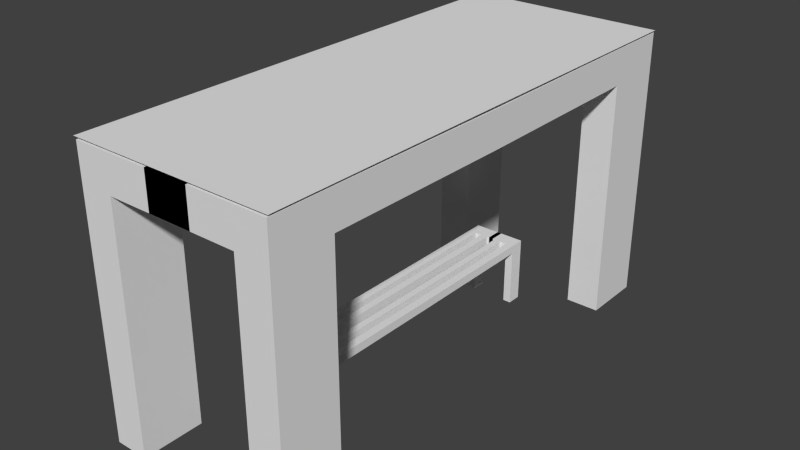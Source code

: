 # Source: Parada_de_onibus.blend  (saved by Blender 2.64.0; exported with 4.5.12 LTS)
import bpy
from mathutils import Matrix  # noqa: F401  (used for matrix-valued properties, if any)

bpy.ops.wm.read_factory_settings(use_empty=True)
scene = bpy.context.scene
scene.name = 'Scene'

# ---- collections
col_collection_1 = bpy.data.collections.new('Collection 1'); scene.collection.children.link(col_collection_1)

# ---- materials (node trees are filled in below, after node groups)
mat_material = bpy.data.materials.new('Material')
mat_material.alpha_threshold = 0.0
mat_material.use_transparent_shadow = False
mat_material.roughness = 0.5
mat_material.line_color = (0.0, 0.0, 0.0, 1.0)

# ---- material node trees

# ---- world
world_world = bpy.data.worlds.new('World'); scene.world = world_world
world_world.color = (0.05088, 0.05088, 0.05088)
world_world.use_sun_shadow = False
world_world.sun_shadow_jitter_overblur = 0.0
world_world.cycles.sampling_method = 'MANUAL'
world_world.cycles.sample_map_resolution = 256

# ---- meshes
me_cube_001 = bpy.data.meshes.new('Cube.001')
me_cube_001.from_pydata([(0.956, 2.385, 2.352), (-0.9708, 2.385, 2.352), (0.956, -2.386, 2.352), (-0.9708, -2.386, 2.352)], [], [(2, 0, 1, 3)])
_uv = me_cube_001.uv_layers.new(name='UVMap')
_uv.uv.foreach_set('vector', [0.005565, 0.0, 0.0, 1.814, 0.9944, 1.817, 1.0, 0.003051])
me_cube_001.materials.append(mat_material)
me_cube_001.use_remesh_preserve_volume = False
me_cube_001.use_remesh_preserve_attributes = False
me_cube_001.use_mirror_vertex_groups = False
me_cube_001.update()
me_cube = bpy.data.meshes.new('Cube')
me_cube.from_pydata([(-0.6245, -1.802, -0.2883), (-0.6245, -2.385, -0.2883), (-0.9444, -2.385, -0.2883), (-0.9444, -1.802, -0.2883), (-0.6245, -1.802, 1.992), (-0.6245, -2.385, 1.992), (-0.9444, -2.385, 1.992), (-0.9444, -1.802, 1.992), (-0.6245, -1.802, 2.33), (-0.6245, -2.385, 2.33), (-0.9444, -2.385, 2.33), (-0.9444, -1.802, 2.33), (0.207, -1.802, 1.992), (0.207, -2.385, 1.992), (0.207, -1.802, 2.33), (0.207, -2.385, 2.33), (-0.6245, 0.0, 1.982), (-0.9444, 0.0, 1.982), (-0.7311, 0.0, 2.32), (0.207, -1.802, 1.992), (0.207, -2.385, 1.992), (0.207, -1.802, 2.33), (0.207, -2.385, 2.33), (-0.1748, -1.349, -0.2563), (-0.1748, -1.487, -0.2563), (-0.2506, -1.487, -0.2563), (-0.2506, -1.349, -0.2563), (-0.1748, -1.349, 0.2837), (-0.1748, -1.487, 0.2837), (-0.2506, -1.487, 0.2837), (-0.2506, -1.349, 0.2837), (-0.1748, -1.349, 0.3637), (-0.1748, -1.487, 0.3637), (-0.2506, -1.487, 0.3637), (-0.2506, -1.349, 0.3637), (0.02212, -1.349, 0.2837), (0.02212, -1.487, 0.2837), (0.02212, -1.349, 0.3637), (0.02212, -1.487, 0.3637), (-0.1748, 0.0, 0.2814), (-0.2506, 0.0, 0.2814), (-0.1748, 0.0, 0.3614), (-0.2506, 0.0, 0.3614), (0.02212, -1.349, 0.2837), (0.02212, -1.487, 0.2837), (0.02212, -1.349, 0.3637), (0.02212, -1.487, 0.3637), (-0.1092, -1.349, 0.2837), (-0.04352, -1.349, 0.2837), (-0.04352, -1.349, 0.3637), (-0.1092, -1.349, 0.3637), (-0.04352, -1.487, 0.2837), (-0.1092, -1.487, 0.2837), (-0.1092, -1.487, 0.3637), (-0.04352, -1.487, 0.3637), (-0.1092, 0.0, 0.2837), (-0.04352, 0.0, 0.2837), (-0.04352, 0.0, 0.3637), (-0.1092, 0.0, 0.3637), (0.6245, -1.802, -0.2883), (0.6245, -2.385, -0.2883), (0.9444, -2.385, -0.2883), (0.9444, -1.802, -0.2883), (0.6245, -1.802, 1.992), (0.6245, -2.385, 1.992), (0.9444, -2.385, 1.992), (0.9444, -1.802, 1.992), (0.6245, -1.802, 2.33), (0.6245, -2.385, 2.33), (0.9444, -2.385, 2.33), (0.9444, -1.802, 2.33), (-0.207, -1.802, 1.992), (-0.207, -2.385, 1.992), (-0.207, -1.802, 2.33), (-0.207, -2.385, 2.33), (0.6245, 0.0, 1.982), (0.9444, 0.0, 1.982), (0.6245, 0.0, 2.32), (0.9444, 0.0, 2.32), (-0.207, -1.802, 1.992), (-0.207, -2.385, 1.992), (-0.207, -1.802, 2.33), (-0.207, -2.385, 2.33), (0.1748, -1.349, -0.2563), (0.1748, -1.487, -0.2563), (0.2506, -1.487, -0.2563), (0.2506, -1.349, -0.2563), (0.1748, -1.349, 0.2837), (0.1748, -1.487, 0.2837), (0.2506, -1.487, 0.2837), (0.2506, -1.349, 0.2837), (0.1748, -1.349, 0.3637), (0.1748, -1.487, 0.3637), (0.2506, -1.487, 0.3637), (0.2506, -1.349, 0.3637), (-0.02212, -1.349, 0.2837), (-0.02212, -1.487, 0.2837), (-0.02212, -1.349, 0.3637), (-0.02212, -1.487, 0.3637), (0.1748, 0.0, 0.2814), (0.2506, 0.0, 0.2814), (0.1748, 0.0, 0.3614), (0.2506, 0.0, 0.3614), (-0.02212, -1.349, 0.2837), (-0.02212, -1.487, 0.2837), (-0.02212, -1.349, 0.3637), (-0.02212, -1.487, 0.3637), (0.1092, -1.349, 0.2837), (0.04352, -1.349, 0.2837), (0.04352, -1.349, 0.3637), (0.1092, -1.349, 0.3637), (0.04352, -1.487, 0.2837), (0.1092, -1.487, 0.2837), (0.1092, -1.487, 0.3637), (0.04352, -1.487, 0.3637), (0.1092, 0.0, 0.2837), (0.04352, 0.0, 0.2837), (0.04352, 0.0, 0.3637), (0.1092, 0.0, 0.3637), (-0.6245, 1.802, -0.2883), (-0.6245, 2.385, -0.2883), (-0.9444, 2.385, -0.2883), (-0.9444, 1.802, -0.2883), (-0.6245, 1.802, 1.992), (-0.6245, 2.385, 1.992), (-0.9444, 2.385, 1.992), (-0.9444, 1.802, 1.992), (-0.6245, 1.802, 2.33), (-0.6245, 2.385, 2.33), (-0.9444, 2.385, 2.33), (-0.9444, 1.802, 2.33), (0.207, 1.802, 1.992), (0.207, 2.385, 1.992), (0.207, 1.802, 2.33), (0.207, 2.385, 2.33), (0.207, 1.802, 1.992), (0.207, 2.385, 1.992), (0.207, 1.802, 2.33), (0.207, 2.385, 2.33), (-0.1748, 1.349, -0.2563), (-0.1748, 1.487, -0.2563), (-0.2506, 1.487, -0.2563), (-0.2506, 1.349, -0.2563), (-0.1748, 1.349, 0.2837), (-0.1748, 1.487, 0.2837), (-0.2506, 1.487, 0.2837), (-0.2506, 1.349, 0.2837), (-0.1748, 1.349, 0.3637), (-0.1748, 1.487, 0.3637), (-0.2506, 1.487, 0.3637), (-0.2506, 1.349, 0.3637), (0.02212, 1.349, 0.2837), (0.02212, 1.487, 0.2837), (0.02212, 1.349, 0.3637), (0.02212, 1.487, 0.3637), (0.02212, 1.349, 0.2837), (0.02212, 1.487, 0.2837), (0.02212, 1.349, 0.3637), (0.02212, 1.487, 0.3637), (-0.1092, 1.349, 0.2837), (-0.04352, 1.349, 0.2837), (-0.04352, 1.349, 0.3637), (-0.1092, 1.349, 0.3637), (-0.04352, 1.487, 0.2837), (-0.1092, 1.487, 0.2837), (-0.1092, 1.487, 0.3637), (-0.04352, 1.487, 0.3637), (0.6245, 1.802, -0.2883), (0.6245, 2.385, -0.2883), (0.9444, 2.385, -0.2883), (0.9444, 1.802, -0.2883), (0.6245, 1.802, 1.992), (0.6245, 2.385, 1.992), (0.9444, 2.385, 1.992), (0.9444, 1.802, 1.992), (0.6245, 1.802, 2.33), (0.6245, 2.385, 2.33), (0.9444, 2.385, 2.33), (0.9444, 1.802, 2.33), (-0.207, 1.802, 1.992), (-0.207, 2.385, 1.992), (-0.207, 1.802, 2.33), (-0.207, 2.385, 2.33), (-0.207, 1.802, 1.992), (-0.207, 2.385, 1.992), (-0.207, 1.802, 2.33), (-0.207, 2.385, 2.33), (0.1748, 1.349, -0.2563), (0.1748, 1.487, -0.2563), (0.2506, 1.487, -0.2563), (0.2506, 1.349, -0.2563), (0.1748, 1.349, 0.2837), (0.1748, 1.487, 0.2837), (0.2506, 1.487, 0.2837), (0.2506, 1.349, 0.2837), (0.1748, 1.349, 0.3637), (0.1748, 1.487, 0.3637), (0.2506, 1.487, 0.3637), (0.2506, 1.349, 0.3637), (-0.02212, 1.349, 0.2837), (-0.02212, 1.487, 0.2837), (-0.02212, 1.349, 0.3637), (-0.02212, 1.487, 0.3637), (-0.02212, 1.349, 0.2837), (-0.02212, 1.487, 0.2837), (-0.02212, 1.349, 0.3637), (-0.02212, 1.487, 0.3637), (0.1092, 1.349, 0.2837), (0.04352, 1.349, 0.2837), (0.04352, 1.349, 0.3637), (0.1092, 1.349, 0.3637), (0.04352, 1.487, 0.2837), (0.1092, 1.487, 0.2837), (0.1092, 1.487, 0.3637), (0.04352, 1.487, 0.3637)], [], [(0, 1, 2, 3), (10, 11, 7, 6), (0, 4, 5, 1), (1, 5, 6, 2), (2, 6, 7, 3), (4, 0, 3, 7), (8, 11, 10, 9), (4, 8, 14, 12), (16, 18, 8, 4), (9, 10, 6, 5), (15, 13, 20, 22), (12, 13, 5, 4), (8, 9, 15, 14), (9, 5, 13, 15), (4, 7, 17, 16), (21, 22, 20, 19), (12, 14, 21, 19), (19, 20, 13, 12), (14, 15, 22, 21), (23, 24, 25, 26), (33, 34, 30, 29), (23, 27, 28, 24), (24, 28, 29, 25), (25, 29, 30, 26), (27, 23, 26, 30), (31, 34, 33, 32), (48, 49, 37, 35), (39, 41, 31, 27), (32, 33, 29, 28), (38, 36, 44, 46), (47, 52, 28, 27), (49, 54, 38, 37), (54, 51, 36, 38), (39, 40, 42, 41), (42, 40, 30, 34), (27, 30, 40, 39), (41, 42, 34, 31), (45, 46, 44, 43), (35, 37, 45, 43), (43, 44, 36, 35), (37, 38, 46, 45), (27, 31, 50, 47), (58, 55, 47, 50), (35, 36, 51, 48), (48, 51, 52, 47), (31, 32, 53, 50), (50, 53, 54, 49), (32, 28, 52, 53), (53, 52, 51, 54), (55, 58, 57, 56), (49, 48, 56, 57), (57, 58, 50, 49), (55, 56, 48, 47), (59, 62, 61, 60), (69, 65, 66, 70), (59, 60, 64, 63), (60, 61, 65, 64), (61, 62, 66, 65), (63, 66, 62, 59), (67, 68, 69, 70), (63, 71, 73, 67), (75, 63, 67, 77), (68, 64, 65, 69), (74, 82, 80, 72), (71, 63, 64, 72), (67, 73, 74, 68), (68, 74, 72, 64), (75, 77, 78, 76), (78, 70, 66, 76), (63, 75, 76, 66), (77, 67, 70, 78), (81, 79, 80, 82), (71, 79, 81, 73), (79, 71, 72, 80), (73, 81, 82, 74), (83, 86, 85, 84), (93, 89, 90, 94), (83, 84, 88, 87), (84, 85, 89, 88), (85, 86, 90, 89), (87, 90, 86, 83), (91, 92, 93, 94), (108, 95, 97, 109), (99, 87, 91, 101), (92, 88, 89, 93), (98, 106, 104, 96), (107, 87, 88, 112), (109, 97, 98, 114), (114, 98, 96, 111), (99, 101, 102, 100), (102, 94, 90, 100), (87, 99, 100, 90), (101, 91, 94, 102), (105, 103, 104, 106), (95, 103, 105, 97), (103, 95, 96, 104), (97, 105, 106, 98), (87, 107, 110, 91), (118, 110, 107, 115), (95, 108, 111, 96), (108, 107, 112, 111), (91, 110, 113, 92), (110, 109, 114, 113), (92, 113, 112, 88), (113, 114, 111, 112), (115, 116, 117, 118), (109, 117, 116, 108), (117, 109, 110, 118), (115, 107, 108, 116), (119, 122, 121, 120), (129, 125, 126, 130), (119, 120, 124, 123), (120, 121, 125, 124), (121, 122, 126, 125), (123, 126, 122, 119), (127, 128, 129, 130), (123, 131, 133, 127), (128, 124, 125, 129), (134, 138, 136, 132), (131, 123, 124, 132), (127, 133, 134, 128), (128, 134, 132, 124), (18, 11, 8), (123, 16, 17, 126), (18, 17, 7, 11), (137, 135, 136, 138), (131, 135, 137, 133), (135, 131, 132, 136), (133, 137, 138, 134), (139, 142, 141, 140), (149, 145, 146, 150), (139, 140, 144, 143), (140, 141, 145, 144), (141, 142, 146, 145), (143, 146, 142, 139), (147, 148, 149, 150), (160, 151, 153, 161), (148, 144, 145, 149), (154, 158, 156, 152), (159, 143, 144, 164), (161, 153, 154, 166), (166, 154, 152, 163), (42, 150, 146, 40), (41, 147, 150, 42), (143, 39, 40, 146), (39, 143, 147, 41), (157, 155, 156, 158), (151, 155, 157, 153), (155, 151, 152, 156), (153, 157, 158, 154), (143, 159, 162, 147), (151, 160, 163, 152), (160, 159, 164, 163), (147, 162, 165, 148), (162, 161, 166, 165), (148, 165, 164, 144), (165, 166, 163, 164), (57, 161, 162, 58), (18, 127, 130), (58, 162, 159, 55), (55, 159, 160, 56), (167, 168, 169, 170), (177, 178, 174, 173), (167, 171, 172, 168), (168, 172, 173, 169), (169, 173, 174, 170), (171, 167, 170, 174), (175, 178, 177, 176), (171, 175, 181, 179), (18, 130, 126, 17), (176, 177, 173, 172), (182, 180, 184, 186), (179, 180, 172, 171), (175, 176, 182, 181), (176, 172, 180, 182), (75, 77, 175, 171), (78, 76, 174, 178), (171, 174, 76, 75), (185, 186, 184, 183), (179, 181, 185, 183), (183, 184, 180, 179), (181, 182, 186, 185), (187, 188, 189, 190), (197, 198, 194, 193), (187, 191, 192, 188), (188, 192, 193, 189), (189, 193, 194, 190), (191, 187, 190, 194), (195, 198, 197, 196), (208, 209, 201, 199), (16, 123, 127, 18), (196, 197, 193, 192), (202, 200, 204, 206), (207, 212, 192, 191), (209, 214, 202, 201), (214, 211, 200, 202), (101, 102, 198, 195), (99, 101, 195, 191), (191, 194, 100, 99), (77, 78, 178, 175), (205, 206, 204, 203), (199, 201, 205, 203), (203, 204, 200, 199), (201, 202, 206, 205), (191, 195, 210, 207), (118, 115, 207, 210), (199, 200, 211, 208), (208, 211, 212, 207), (195, 196, 213, 210), (210, 213, 214, 209), (196, 192, 212, 213), (213, 212, 211, 214), (209, 208, 116, 117), (117, 118, 210, 209), (16, 17, 18), (161, 57, 56, 160), (115, 116, 208, 207), (102, 100, 194, 198)])
_uv = me_cube.uv_layers.new(name='UVMap')
_uv.uv.foreach_set('vector', [0.1907, 0.8871, 0.1909, 0.8306, 0.2218, 0.8307, 0.2216, 0.8872, 0.2707, 0.4673, 0.2705, 0.4108, 0.3032, 0.4107, 0.3034, 0.4672, 0.8976, 0.004839, 0.8983, 0.2255, 0.8418, 0.2257, 0.8411, 0.005012, 0.1798, 0.4771, 0.1791, 0.6977, 0.1482, 0.6976, 0.1488, 0.477, 0.524, 0.4665, 0.3034, 0.4672, 0.3032, 0.4107, 0.5238, 0.41, 0.7658, 0.7173, 0.7665, 0.938, 0.7355, 0.9381, 0.7349, 0.7174, 0.4435, 0.5337, 0.4126, 0.5338, 0.4124, 0.4773, 0.4434, 0.4772, 0.302, 0.8209, 0.2693, 0.8208, 0.2695, 0.7404, 0.3022, 0.7405, 0.8103, 0.6509, 0.7775, 0.651, 0.7762, 0.4766, 0.8089, 0.4765, 0.179, 0.7304, 0.1481, 0.7303, 0.1482, 0.6976, 0.1791, 0.6977, 0.0, 0.0, 0.0, 0.0, 0.0, 0.0, 0.0, 0.0, 0.3241, 0.7405, 0.3806, 0.7404, 0.3808, 0.8208, 0.3243, 0.821, 0.4435, 0.5337, 0.4434, 0.4772, 0.5238, 0.477, 0.524, 0.5334, 0.179, 0.7304, 0.1791, 0.6977, 0.2596, 0.698, 0.2595, 0.7307, 0.9189, 0.8253, 0.8879, 0.8253, 0.8874, 0.651, 0.9183, 0.6509, 0.6564, 0.4669, 0.6562, 0.4104, 0.6889, 0.4103, 0.6891, 0.4668, 0.0, 0.0, 0.0, 0.0, 0.0, 0.0, 0.0, 0.0, 0.0, 0.0, 0.0, 0.0, 0.0, 0.0, 0.0, 0.0, 0.0, 0.0, 0.0, 0.0, 0.0, 0.0, 0.0, 0.0, 0.8103, 0.835, 0.8103, 0.8484, 0.803, 0.8484, 0.8029, 0.8351, 0.7277, 0.2928, 0.7276, 0.2795, 0.7354, 0.2794, 0.7354, 0.2928, 0.06083, 0.7404, 0.06099, 0.7926, 0.04762, 0.7927, 0.04746, 0.7404, 0.2768, 0.8306, 0.2766, 0.8829, 0.2693, 0.8829, 0.2695, 0.8306, 0.7876, 0.2927, 0.7354, 0.2928, 0.7354, 0.2794, 0.7876, 0.2793, 0.1261, 0.862, 0.1262, 0.8097, 0.1335, 0.8097, 0.1334, 0.862, 0.9476, 0.751, 0.955, 0.7511, 0.9549, 0.7644, 0.9476, 0.7644, 0.7869, 0.8659, 0.7869, 0.8581, 0.7932, 0.8581, 0.7933, 0.8659, 0.1344, 0.6075, 0.1267, 0.6075, 0.1261, 0.477, 0.1338, 0.477, 0.2766, 0.8906, 0.2693, 0.8906, 0.2693, 0.8829, 0.2766, 0.8829, 0.0, 0.0, 0.0, 0.0, 0.0, 0.0, 0.0, 0.0, 0.7098, 0.7307, 0.7098, 0.7174, 0.7162, 0.7174, 0.7161, 0.7308, 0.9349, 0.751, 0.9349, 0.7644, 0.9285, 0.7644, 0.9286, 0.751, 0.2893, 0.8907, 0.2893, 0.8829, 0.2957, 0.8829, 0.2957, 0.8907, 0.3551, 0.8615, 0.3478, 0.8615, 0.3477, 0.8538, 0.3551, 0.8538, 0.7274, 0.1489, 0.7352, 0.1489, 0.7354, 0.2794, 0.7276, 0.2795, 0.6197, 0.7399, 0.627, 0.7399, 0.6266, 0.8705, 0.6193, 0.8705, 0.948, 0.6205, 0.9554, 0.6205, 0.955, 0.7511, 0.9476, 0.751, 0.2035, 0.8157, 0.2035, 0.8024, 0.2112, 0.8023, 0.2112, 0.8157, 0.0, 0.0, 0.0, 0.0, 0.0, 0.0, 0.0, 0.0, 0.0, 0.0, 0.0, 0.0, 0.0, 0.0, 0.0, 0.0, 0.0, 0.0, 0.0, 0.0, 0.0, 0.0, 0.0, 0.0, 0.1481, 0.8823, 0.1481, 0.8746, 0.1544, 0.8746, 0.1544, 0.8823, 0.987, 0.1622, 0.9948, 0.1622, 0.9952, 0.2927, 0.9874, 0.2927, 0.6971, 0.7307, 0.6971, 0.7173, 0.7034, 0.7173, 0.7034, 0.7307, 0.7034, 0.7307, 0.7034, 0.7173, 0.7098, 0.7174, 0.7098, 0.7307, 0.9476, 0.751, 0.9476, 0.7644, 0.9412, 0.7644, 0.9413, 0.751, 0.9413, 0.751, 0.9412, 0.7644, 0.9349, 0.7644, 0.9349, 0.751, 0.2766, 0.8906, 0.2766, 0.8829, 0.283, 0.8829, 0.283, 0.8907, 0.283, 0.8907, 0.283, 0.8829, 0.2893, 0.8829, 0.2893, 0.8907, 0.8247, 0.418, 0.8246, 0.4103, 0.831, 0.4103, 0.831, 0.418, 0.4537, 0.7178, 0.4615, 0.7178, 0.4619, 0.8483, 0.4541, 0.8483, 0.9353, 0.6205, 0.9417, 0.6205, 0.9413, 0.751, 0.9349, 0.751, 0.7094, 0.8613, 0.703, 0.8613, 0.7034, 0.7307, 0.7098, 0.7307, 0.1162, 0.8632, 0.08524, 0.8631, 0.08541, 0.8066, 0.1164, 0.8067, 0.004839, 0.005616, 0.03753, 0.005516, 0.0377, 0.06199, 0.005012, 0.06209, 0.8418, 0.2353, 0.8983, 0.2355, 0.8976, 0.4561, 0.8411, 0.456, 0.03658, 0.7306, 0.005616, 0.7307, 0.004939, 0.51, 0.0359, 0.5099, 0.2582, 0.004839, 0.2584, 0.06131, 0.0377, 0.06199, 0.03753, 0.005516, 0.6859, 0.9381, 0.6549, 0.938, 0.6556, 0.7173, 0.6865, 0.7174, 0.6143, 0.06141, 0.6142, 0.004934, 0.6451, 0.004839, 0.6453, 0.06131, 0.03778, 0.7405, 0.03753, 0.8209, 0.004839, 0.8208, 0.005086, 0.7404, 0.8315, 0.1792, 0.8311, 0.3536, 0.7984, 0.3537, 0.7988, 0.1793, 0.0358, 0.4772, 0.0359, 0.5099, 0.004939, 0.51, 0.004839, 0.4773, 0.0, 0.0, 0.0, 0.0, 0.0, 0.0, 0.0, 0.0, 0.5337, 0.8204, 0.5339, 0.7399, 0.5904, 0.7401, 0.5902, 0.8206, 0.6143, 0.06141, 0.5339, 0.06166, 0.5337, 0.005181, 0.6142, 0.004934, 0.0358, 0.4772, 0.1163, 0.477, 0.1164, 0.5097, 0.0359, 0.5099, 0.7974, 0.3961, 0.7973, 0.3634, 0.8283, 0.3633, 0.8284, 0.396, 0.006459, 0.2365, 0.005012, 0.06209, 0.0377, 0.06199, 0.03915, 0.2363, 0.94, 0.004934, 0.9395, 0.1793, 0.9085, 0.1792, 0.909, 0.004839, 0.6149, 0.2358, 0.6143, 0.06141, 0.6453, 0.06131, 0.6458, 0.2357, 0.7413, 0.4104, 0.774, 0.4103, 0.7741, 0.4668, 0.7415, 0.4669, 0.0, 0.0, 0.0, 0.0, 0.0, 0.0, 0.0, 0.0, 0.0, 0.0, 0.0, 0.0, 0.0, 0.0, 0.0, 0.0, 0.0, 0.0, 0.0, 0.0, 0.0, 0.0, 0.0, 0.0, 0.3127, 0.8671, 0.3054, 0.8671, 0.3054, 0.8537, 0.3127, 0.8537, 0.6562, 0.005023, 0.664, 0.004999, 0.664, 0.01837, 0.6563, 0.0184, 0.5362, 0.8302, 0.5496, 0.8303, 0.5494, 0.8825, 0.5361, 0.8825, 0.2407, 0.8907, 0.2334, 0.8907, 0.2332, 0.8384, 0.2405, 0.8384, 0.7162, 0.004839, 0.7163, 0.01821, 0.664, 0.01837, 0.664, 0.004999, 0.1261, 0.7478, 0.1334, 0.7477, 0.1335, 0.8, 0.1262, 0.8, 0.957, 0.2793, 0.957, 0.2927, 0.9497, 0.2927, 0.9497, 0.2793, 0.1164, 0.8806, 0.11, 0.8806, 0.11, 0.8729, 0.1164, 0.8729, 0.4825, 0.8483, 0.4827, 0.9788, 0.4749, 0.9789, 0.4748, 0.8483, 0.2405, 0.8307, 0.2405, 0.8384, 0.2332, 0.8384, 0.2332, 0.8307, 0.0, 0.0, 0.0, 0.0, 0.0, 0.0, 0.0, 0.0, 0.9727, 0.4899, 0.9663, 0.4899, 0.9664, 0.4765, 0.9727, 0.4766, 0.9697, 0.2793, 0.9761, 0.2794, 0.9761, 0.2927, 0.9697, 0.2927, 0.2532, 0.8306, 0.2596, 0.8306, 0.2596, 0.8383, 0.2533, 0.8384, 0.8103, 0.8581, 0.8103, 0.8659, 0.8029, 0.8659, 0.803, 0.8581, 0.6569, 0.1489, 0.6563, 0.0184, 0.664, 0.01837, 0.6646, 0.1489, 0.6082, 0.7399, 0.6078, 0.8705, 0.6005, 0.8705, 0.6009, 0.7399, 0.9574, 0.1488, 0.957, 0.2793, 0.9497, 0.2793, 0.9501, 0.1488, 0.373, 0.8307, 0.3808, 0.8307, 0.3808, 0.8441, 0.3731, 0.8441, 0.0, 0.0, 0.0, 0.0, 0.0, 0.0, 0.0, 0.0, 0.0, 0.0, 0.0, 0.0, 0.0, 0.0, 0.0, 0.0, 0.0, 0.0, 0.0, 0.0, 0.0, 0.0, 0.0, 0.0, 0.3541, 0.8789, 0.3478, 0.879, 0.3477, 0.8712, 0.3541, 0.8712, 0.3909, 0.6075, 0.3905, 0.477, 0.3982, 0.477, 0.3986, 0.6075, 0.9854, 0.49, 0.979, 0.4899, 0.9791, 0.4766, 0.9854, 0.4766, 0.979, 0.4899, 0.9727, 0.4899, 0.9727, 0.4766, 0.9791, 0.4766, 0.957, 0.2793, 0.9634, 0.2793, 0.9634, 0.2927, 0.957, 0.2927, 0.9634, 0.2793, 0.9697, 0.2793, 0.9697, 0.2927, 0.9634, 0.2927, 0.2405, 0.8307, 0.2469, 0.8306, 0.2469, 0.8384, 0.2405, 0.8384, 0.2469, 0.8306, 0.2532, 0.8306, 0.2533, 0.8384, 0.2469, 0.8384, 0.8247, 0.4591, 0.831, 0.4591, 0.831, 0.4669, 0.8246, 0.4668, 0.6375, 1.001, 0.6371, 0.8705, 0.6448, 0.8705, 0.6452, 1.001, 0.9701, 0.1488, 0.9697, 0.2793, 0.9634, 0.2793, 0.9638, 0.1488, 0.9723, 0.6205, 0.9727, 0.4899, 0.979, 0.4899, 0.9786, 0.6205, 0.784, 0.4103, 0.815, 0.4104, 0.8148, 0.4669, 0.7838, 0.4668, 0.2693, 0.005616, 0.302, 0.005516, 0.3021, 0.06199, 0.2695, 0.06209, 0.82, 0.4767, 0.8765, 0.4765, 0.8771, 0.6972, 0.8207, 0.6974, 0.301, 0.7306, 0.2701, 0.7307, 0.2694, 0.51, 0.3003, 0.5099, 0.5226, 0.004839, 0.5228, 0.06131, 0.3021, 0.06199, 0.302, 0.005516, 0.4124, 0.7179, 0.4434, 0.7178, 0.444, 0.9384, 0.4131, 0.9385, 0.7354, 0.5333, 0.7355, 0.4768, 0.7665, 0.4769, 0.7663, 0.5333, 0.2594, 0.7404, 0.2596, 0.8208, 0.2269, 0.8209, 0.2267, 0.7405, 0.3002, 0.4772, 0.3003, 0.5099, 0.2694, 0.51, 0.2693, 0.4773, 0.0, 0.0, 0.0, 0.0, 0.0, 0.0, 0.0, 0.0, 0.7129, 0.3027, 0.7127, 0.3832, 0.6562, 0.383, 0.6565, 0.3025, 0.7354, 0.5333, 0.6549, 0.533, 0.6551, 0.4765, 0.7355, 0.4768, 0.3002, 0.4772, 0.3807, 0.477, 0.3808, 0.5097, 0.3003, 0.5099, 0.4337, 0.7081, 0.4126, 0.5338, 0.4435, 0.5337, 0.9178, 0.4765, 0.9183, 0.6509, 0.8874, 0.651, 0.8868, 0.4766, 0.2705, 0.2365, 0.3036, 0.2363, 0.3032, 0.4107, 0.2705, 0.4108, 0.6988, 0.4104, 0.7314, 0.4103, 0.7316, 0.4668, 0.6989, 0.4669, 0.0, 0.0, 0.0, 0.0, 0.0, 0.0, 0.0, 0.0, 0.0, 0.0, 0.0, 0.0, 0.0, 0.0, 0.0, 0.0, 0.0, 0.0, 0.0, 0.0, 0.0, 0.0, 0.0, 0.0, 0.3735, 0.8538, 0.3808, 0.8538, 0.3808, 0.8672, 0.3734, 0.8671, 0.7268, 0.005023, 0.7345, 0.004999, 0.7346, 0.01837, 0.7268, 0.0184, 0.2036, 0.7404, 0.217, 0.7404, 0.2168, 0.7927, 0.2035, 0.7926, 0.05666, 0.8667, 0.04933, 0.8667, 0.04917, 0.8144, 0.0565, 0.8144, 0.7868, 0.004839, 0.7868, 0.01821, 0.7346, 0.01837, 0.7345, 0.004999, 0.3905, 0.8097, 0.3978, 0.8097, 0.398, 0.862, 0.3907, 0.862, 0.9484, 0.49, 0.9485, 0.4766, 0.9558, 0.4766, 0.9558, 0.49, 0.3916, 0.8717, 0.398, 0.8717, 0.398, 0.8794, 0.3916, 0.8794, 0.05648, 0.8067, 0.0565, 0.8144, 0.04917, 0.8144, 0.04915, 0.8067, 0.0, 0.0, 0.0, 0.0, 0.0, 0.0, 0.0, 0.0, 0.709, 0.9918, 0.7153, 0.9918, 0.7153, 1.005, 0.7089, 1.005, 0.9357, 0.4899, 0.9294, 0.4899, 0.9294, 0.4765, 0.9358, 0.4766, 0.06919, 0.8066, 0.07554, 0.8066, 0.07556, 0.8143, 0.06921, 0.8144, 0.7274, 0.1489, 0.7268, 0.0184, 0.7346, 0.01837, 0.7352, 0.1489, 0.948, 0.6205, 0.9484, 0.49, 0.9558, 0.49, 0.9554, 0.6205, 0.6189, 1.001, 0.6193, 0.8705, 0.6266, 0.8705, 0.6262, 1.001, 0.1344, 0.6075, 0.1346, 0.738, 0.1269, 0.7381, 0.1267, 0.6075, 0.3131, 0.844, 0.3054, 0.844, 0.3054, 0.8306, 0.3132, 0.8306, 0.0, 0.0, 0.0, 0.0, 0.0, 0.0, 0.0, 0.0, 0.0, 0.0, 0.0, 0.0, 0.0, 0.0, 0.0, 0.0, 0.0, 0.0, 0.0, 0.0, 0.0, 0.0, 0.0, 0.0, 0.1261, 0.8717, 0.1324, 0.8717, 0.1324, 0.8794, 0.1261, 0.8794, 0.6962, 0.9918, 0.7026, 0.9918, 0.7026, 1.005, 0.6962, 1.005, 0.7026, 0.9918, 0.709, 0.9918, 0.7089, 1.005, 0.7026, 1.005, 0.9484, 0.49, 0.9421, 0.4899, 0.9421, 0.4766, 0.9485, 0.4766, 0.9421, 0.4899, 0.9357, 0.4899, 0.9358, 0.4766, 0.9421, 0.4766, 0.05648, 0.8067, 0.06283, 0.8066, 0.06286, 0.8144, 0.0565, 0.8144, 0.06283, 0.8066, 0.06919, 0.8066, 0.06921, 0.8144, 0.06286, 0.8144, 0.9353, 0.6205, 0.9357, 0.4899, 0.9421, 0.4899, 0.9417, 0.6205, 0.7452, 0.7076, 0.7354, 0.5333, 0.7663, 0.5333, 0.987, 0.1622, 0.9866, 0.03167, 0.9944, 0.03165, 0.9948, 0.1622, 0.7094, 0.8613, 0.709, 0.9918, 0.7026, 0.9918, 0.703, 0.8613, 0.5904, 0.8303, 0.5902, 0.8868, 0.5593, 0.8867, 0.5594, 0.8302, 0.006256, 0.4673, 0.006082, 0.4108, 0.03877, 0.4107, 0.03894, 0.4672, 0.8765, 0.707, 0.8771, 0.9277, 0.8207, 0.9278, 0.82, 0.7072, 0.5654, 0.4766, 0.5647, 0.6973, 0.5338, 0.6972, 0.5345, 0.4765, 0.2596, 0.4665, 0.03894, 0.4672, 0.03877, 0.4107, 0.2594, 0.41, 0.5233, 0.7178, 0.524, 0.9384, 0.493, 0.9385, 0.4924, 0.7179, 0.6154, 0.4101, 0.6464, 0.41, 0.6465, 0.4665, 0.6156, 0.4666, 0.1808, 0.8209, 0.1481, 0.8208, 0.1483, 0.7404, 0.181, 0.7405, 0.2705, 0.2365, 0.2695, 0.06209, 0.3021, 0.06199, 0.3036, 0.2363, 0.5646, 0.73, 0.5337, 0.7299, 0.5338, 0.6972, 0.5647, 0.6973, 0.0, 0.0, 0.0, 0.0, 0.0, 0.0, 0.0, 0.0, 0.7835, 0.383, 0.727, 0.3832, 0.7268, 0.3027, 0.7832, 0.3025, 0.6154, 0.4101, 0.6156, 0.4666, 0.5351, 0.4669, 0.5349, 0.4104, 0.5646, 0.73, 0.5647, 0.6973, 0.6452, 0.6975, 0.6451, 0.7302, 0.8315, 0.1792, 0.7988, 0.1793, 0.7973, 0.004939, 0.83, 0.004839, 0.006459, 0.2365, 0.03915, 0.2363, 0.03877, 0.4107, 0.006082, 0.4108, 0.9389, 0.3537, 0.908, 0.3536, 0.9085, 0.1792, 0.9395, 0.1793, 0.08369, 0.7969, 0.08352, 0.7405, 0.1162, 0.7404, 0.1164, 0.7968, 0.0, 0.0, 0.0, 0.0, 0.0, 0.0, 0.0, 0.0, 0.0, 0.0, 0.0, 0.0, 0.0, 0.0, 0.0, 0.0, 0.0, 0.0, 0.0, 0.0, 0.0, 0.0, 0.0, 0.0, 0.7762, 0.8484, 0.7762, 0.8351, 0.7835, 0.835, 0.7836, 0.8484, 0.6571, 0.2928, 0.6571, 0.2795, 0.6648, 0.2794, 0.6648, 0.2928, 0.3375, 0.8307, 0.3376, 0.8829, 0.3243, 0.883, 0.3241, 0.8307, 0.01236, 0.8306, 0.01219, 0.8829, 0.004863, 0.8829, 0.005023, 0.8306, 0.7171, 0.2927, 0.6648, 0.2928, 0.6648, 0.2794, 0.7171, 0.2793, 0.3905, 0.8, 0.3907, 0.7477, 0.398, 0.7478, 0.3978, 0.8, 0.9578, 0.01824, 0.9505, 0.01821, 0.9506, 0.004839, 0.9579, 0.004862, 0.831, 0.4277, 0.831, 0.4355, 0.8246, 0.4355, 0.8247, 0.4277, 0.8103, 0.6509, 0.8099, 0.8253, 0.7772, 0.8254, 0.7775, 0.651, 0.01217, 0.8906, 0.004839, 0.8906, 0.004863, 0.8829, 0.01219, 0.8829, 0.0, 0.0, 0.0, 0.0, 0.0, 0.0, 0.0, 0.0, 0.9719, 0.751, 0.9718, 0.7644, 0.9655, 0.7644, 0.9655, 0.751, 0.9705, 0.01828, 0.9706, 0.004901, 0.9769, 0.00492, 0.9769, 0.01829, 0.02488, 0.8907, 0.0249, 0.8829, 0.03125, 0.8829, 0.03123, 0.8907, 0.9574, 0.1488, 0.9501, 0.1488, 0.9505, 0.01821, 0.9578, 0.01824, 0.4825, 0.8483, 0.4748, 0.8483, 0.4741, 0.7178, 0.4819, 0.7178, 0.6074, 1.001, 0.6001, 1.001, 0.6005, 0.8705, 0.6078, 0.8705, 0.6149, 0.2358, 0.6458, 0.2357, 0.6464, 0.41, 0.6154, 0.4101, 0.3551, 0.8307, 0.355, 0.8441, 0.3473, 0.8441, 0.3473, 0.8307, 0.0, 0.0, 0.0, 0.0, 0.0, 0.0, 0.0, 0.0, 0.0, 0.0, 0.0, 0.0, 0.0, 0.0, 0.0, 0.0, 0.0, 0.0, 0.0, 0.0, 0.0, 0.0, 0.0, 0.0, 0.09162, 0.8729, 0.09159, 0.8806, 0.08524, 0.8806, 0.08527, 0.8729, 0.3909, 0.6075, 0.3986, 0.6075, 0.399, 0.738, 0.3913, 0.7381, 0.9846, 0.751, 0.9845, 0.7644, 0.9782, 0.7644, 0.9782, 0.751, 0.9782, 0.751, 0.9782, 0.7644, 0.9718, 0.7644, 0.9719, 0.751, 0.9578, 0.01824, 0.9579, 0.004862, 0.9642, 0.004881, 0.9642, 0.01826, 0.9642, 0.01826, 0.9642, 0.004881, 0.9706, 0.004901, 0.9705, 0.01828, 0.01217, 0.8906, 0.01219, 0.8829, 0.01855, 0.8829, 0.01852, 0.8907, 0.01852, 0.8907, 0.01855, 0.8829, 0.0249, 0.8829, 0.02488, 0.8907, 0.6367, 0.7399, 0.6444, 0.7399, 0.6448, 0.8705, 0.6371, 0.8705, 0.9701, 0.1488, 0.9638, 0.1488, 0.9642, 0.01826, 0.9705, 0.01828, 0.1481, 0.8306, 0.1776, 0.8399, 0.1481, 0.8649, 0.4545, 0.9789, 0.4541, 0.8483, 0.4619, 0.8483, 0.4623, 0.9788, 0.9723, 0.6205, 0.9786, 0.6205, 0.9782, 0.751, 0.9719, 0.751, 0.6569, 0.1489, 0.6646, 0.1489, 0.6648, 0.2794, 0.6571, 0.2795])
me_cube.materials.append(mat_material)
me_cube.use_remesh_preserve_volume = False
me_cube.use_remesh_preserve_attributes = False
me_cube.use_mirror_vertex_groups = False
me_cube.update()

# ---- objects
ob_parada_de_onibus_001 = bpy.data.objects.new('parada de onibus.001', me_cube_001)
ob_parada_de_onibus = bpy.data.objects.new('parada de onibus', me_cube)

# ---- transforms, parenting, visibility, modifiers, constraints
ob_parada_de_onibus_001.location = (0.0, 0.0, 0.3155)
ob_parada_de_onibus_001.lock_rotations_4d = False
ob_parada_de_onibus_001.empty_display_type = 'ARROWS'
ob_parada_de_onibus_001.lineart.crease_threshold = 0.0
ob_parada_de_onibus.location = (0.0, 0.0, 0.3155)
ob_parada_de_onibus.lock_rotations_4d = False
ob_parada_de_onibus.empty_display_type = 'ARROWS'
ob_parada_de_onibus.lineart.crease_threshold = 0.0

# ---- collection membership
col_collection_1.objects.link(ob_parada_de_onibus_001)
col_collection_1.objects.link(ob_parada_de_onibus)

# ---- scene / render settings (as saved in the file)
scene.frame_start = 1; scene.frame_end = 250; scene.frame_set(1)
scene.render.engine = 'BLENDER_EEVEE_NEXT'
scene.render.image_settings.color_mode = 'RGB'
scene.render.image_settings.compression = 90
scene.render.resolution_percentage = 50
scene.render.dither_intensity = 0.0
scene.render.bake_margin = 2
scene.render.bake_bias = 0.0
scene.cycles.use_denoising = False
scene.cycles.samples = 10
scene.cycles.sampling_pattern = 'TABULATED_SOBOL'
scene.cycles.light_sampling_threshold = 0.0
scene.cycles.use_adaptive_sampling = False
scene.cycles.use_light_tree = False
scene.cycles.blur_glossy = 0.0
scene.cycles.volume_bounces = 1
scene.cycles.pixel_filter_type = 'GAUSSIAN'
scene.cycles.sample_clamp_indirect = 0.0
scene.view_settings.view_transform = 'Standard'
bpy.context.view_layer.update()

# ---- added for rendering (the .blend has no active camera and no usable light): camera, sun
cam_auto = bpy.data.cameras.new('AutoCamera')
cam_auto.lens = 50.0
cam_auto.sensor_width = 36.0
cam_auto.clip_end = 1000.0
ob_auto_camera = bpy.data.objects.new('AutoCamera', cam_auto)
scene.collection.objects.link(ob_auto_camera)
ob_auto_camera.location = (5.3436, -6.42159, 5.62786)
ob_auto_camera.rotation_euler = (1.09748, -7.21219e-08, 0.694738)
scene.camera = ob_auto_camera
light_auto_sun = bpy.data.lights.new('AutoSun', 'SUN')
light_auto_sun.energy = 3.0
light_auto_sun.angle = 0.0523599
ob_auto_sun = bpy.data.objects.new('AutoSun', light_auto_sun)
scene.collection.objects.link(ob_auto_sun)
ob_auto_sun.rotation_euler = (0.872665, 0.174533, 0.523599)
bpy.context.view_layer.update()
